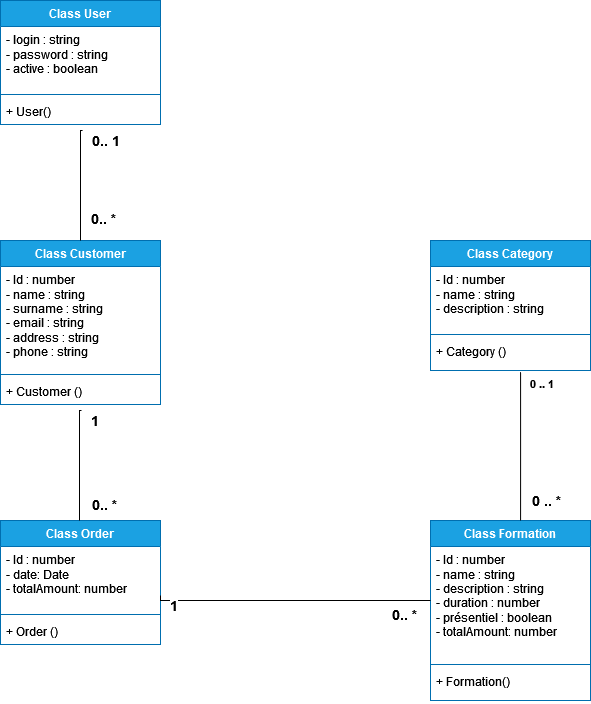

The diagram above was exported from draw.io. Its source (the exported page's mxGraphModel, read from the mxfile embedded in the PNG):
<mxGraphModel dx="1050" dy="538" grid="1" gridSize="10" guides="1" tooltips="1" connect="1" arrows="1" fold="1" page="1" pageScale="1" pageWidth="827" pageHeight="1169" math="0" shadow="0">
  <root>
    <mxCell id="0" />
    <mxCell id="1" parent="0" />
    <mxCell id="5JY1fL8VnBt2DN9yqQQH-1" value="Class User" style="swimlane;fontStyle=1;align=center;verticalAlign=top;childLayout=stackLayout;horizontal=1;startSize=26;horizontalStack=0;resizeParent=1;resizeParentMax=0;resizeLast=0;collapsible=1;marginBottom=0;whiteSpace=wrap;html=1;fillColor=#1ba1e2;strokeColor=#006EAF;fontColor=#ffffff;" vertex="1" parent="1">
      <mxGeometry x="120" y="40" width="160" height="124" as="geometry" />
    </mxCell>
    <mxCell id="5JY1fL8VnBt2DN9yqQQH-2" value="&lt;div&gt;- login : string&lt;/div&gt;&lt;div&gt;- password : string&lt;/div&gt;&lt;div&gt;- active : boolean&lt;/div&gt;&lt;div&gt;&lt;br&gt;&lt;/div&gt;" style="text;strokeColor=none;fillColor=none;align=left;verticalAlign=top;spacingLeft=4;spacingRight=4;overflow=hidden;rotatable=0;points=[[0,0.5],[1,0.5]];portConstraint=eastwest;whiteSpace=wrap;html=1;" vertex="1" parent="5JY1fL8VnBt2DN9yqQQH-1">
      <mxGeometry y="26" width="160" height="64" as="geometry" />
    </mxCell>
    <mxCell id="5JY1fL8VnBt2DN9yqQQH-3" value="" style="line;strokeWidth=1;fillColor=none;align=left;verticalAlign=middle;spacingTop=-1;spacingLeft=3;spacingRight=3;rotatable=0;labelPosition=right;points=[];portConstraint=eastwest;strokeColor=inherit;" vertex="1" parent="5JY1fL8VnBt2DN9yqQQH-1">
      <mxGeometry y="90" width="160" height="8" as="geometry" />
    </mxCell>
    <mxCell id="5JY1fL8VnBt2DN9yqQQH-4" value="+ User()" style="text;strokeColor=none;fillColor=none;align=left;verticalAlign=top;spacingLeft=4;spacingRight=4;overflow=hidden;rotatable=0;points=[[0,0.5],[1,0.5]];portConstraint=eastwest;whiteSpace=wrap;html=1;" vertex="1" parent="5JY1fL8VnBt2DN9yqQQH-1">
      <mxGeometry y="98" width="160" height="26" as="geometry" />
    </mxCell>
    <mxCell id="5JY1fL8VnBt2DN9yqQQH-5" value="Class Customer" style="swimlane;fontStyle=1;align=center;verticalAlign=top;childLayout=stackLayout;horizontal=1;startSize=26;horizontalStack=0;resizeParent=1;resizeParentMax=0;resizeLast=0;collapsible=1;marginBottom=0;whiteSpace=wrap;html=1;fillColor=#1ba1e2;fontColor=#ffffff;strokeColor=#006EAF;" vertex="1" parent="1">
      <mxGeometry x="120" y="280" width="160" height="164" as="geometry" />
    </mxCell>
    <mxCell id="5JY1fL8VnBt2DN9yqQQH-6" value="&lt;div&gt;- Id : number&lt;/div&gt;&lt;div&gt;- name : string&lt;/div&gt;&lt;div&gt;- surname : string&lt;/div&gt;&lt;div&gt;- email : string&lt;/div&gt;&lt;div&gt;- address : string&lt;/div&gt;&lt;div&gt;- phone : string&lt;br&gt;&lt;/div&gt;" style="text;strokeColor=none;fillColor=none;align=left;verticalAlign=top;spacingLeft=4;spacingRight=4;overflow=hidden;rotatable=0;points=[[0,0.5],[1,0.5]];portConstraint=eastwest;whiteSpace=wrap;html=1;" vertex="1" parent="5JY1fL8VnBt2DN9yqQQH-5">
      <mxGeometry y="26" width="160" height="104" as="geometry" />
    </mxCell>
    <mxCell id="5JY1fL8VnBt2DN9yqQQH-7" value="" style="line;strokeWidth=1;fillColor=none;align=left;verticalAlign=middle;spacingTop=-1;spacingLeft=3;spacingRight=3;rotatable=0;labelPosition=right;points=[];portConstraint=eastwest;strokeColor=inherit;" vertex="1" parent="5JY1fL8VnBt2DN9yqQQH-5">
      <mxGeometry y="130" width="160" height="8" as="geometry" />
    </mxCell>
    <mxCell id="5JY1fL8VnBt2DN9yqQQH-8" value="+ Customer ()" style="text;strokeColor=none;fillColor=none;align=left;verticalAlign=top;spacingLeft=4;spacingRight=4;overflow=hidden;rotatable=0;points=[[0,0.5],[1,0.5]];portConstraint=eastwest;whiteSpace=wrap;html=1;" vertex="1" parent="5JY1fL8VnBt2DN9yqQQH-5">
      <mxGeometry y="138" width="160" height="26" as="geometry" />
    </mxCell>
    <mxCell id="5JY1fL8VnBt2DN9yqQQH-19" value="" style="endArrow=none;endFill=0;html=1;edgeStyle=orthogonalEdgeStyle;align=left;verticalAlign=top;rounded=0;entryX=0.5;entryY=0;entryDx=0;entryDy=0;exitX=0.513;exitY=1.231;exitDx=0;exitDy=0;exitPerimeter=0;" edge="1" parent="1" source="5JY1fL8VnBt2DN9yqQQH-4" target="5JY1fL8VnBt2DN9yqQQH-5">
      <mxGeometry x="-1" relative="1" as="geometry">
        <mxPoint x="130" y="200" as="sourcePoint" />
        <mxPoint x="290" y="200" as="targetPoint" />
        <Array as="points">
          <mxPoint x="200" y="170" />
        </Array>
      </mxGeometry>
    </mxCell>
    <mxCell id="5JY1fL8VnBt2DN9yqQQH-20" value="&lt;font style=&quot;font-size: 14px;&quot;&gt;&lt;b&gt;&lt;font style=&quot;font-size: 14px;&quot;&gt;0.. 1&lt;/font&gt;&lt;/b&gt;&lt;/font&gt;" style="edgeLabel;resizable=0;html=1;align=left;verticalAlign=bottom;" connectable="0" vertex="1" parent="5JY1fL8VnBt2DN9yqQQH-19">
      <mxGeometry x="-1" relative="1" as="geometry">
        <mxPoint x="8" y="20" as="offset" />
      </mxGeometry>
    </mxCell>
    <mxCell id="5JY1fL8VnBt2DN9yqQQH-25" value="&lt;b style=&quot;font-size: 14px;&quot;&gt;0.. *&lt;br&gt;&lt;/b&gt;" style="edgeLabel;resizable=0;html=1;align=left;verticalAlign=bottom;" connectable="0" vertex="1" parent="1">
      <mxGeometry x="220.07999999999993" y="200.00599999999997" as="geometry">
        <mxPoint x="-11" y="68" as="offset" />
      </mxGeometry>
    </mxCell>
    <mxCell id="5JY1fL8VnBt2DN9yqQQH-26" value="Class Order" style="swimlane;fontStyle=1;align=center;verticalAlign=top;childLayout=stackLayout;horizontal=1;startSize=26;horizontalStack=0;resizeParent=1;resizeParentMax=0;resizeLast=0;collapsible=1;marginBottom=0;whiteSpace=wrap;html=1;fillColor=#1ba1e2;fontColor=#ffffff;strokeColor=#006EAF;" vertex="1" parent="1">
      <mxGeometry x="120" y="560" width="160" height="124" as="geometry" />
    </mxCell>
    <mxCell id="5JY1fL8VnBt2DN9yqQQH-27" value="&lt;div&gt;- Id : number&lt;/div&gt;&lt;div&gt;- date: Date&lt;/div&gt;&lt;div&gt;- totalAmount: number&lt;/div&gt;&lt;div&gt;&lt;br&gt;&lt;/div&gt;&lt;div&gt;&lt;br&gt;&lt;/div&gt;&lt;div&gt;&lt;br&gt;&lt;/div&gt;" style="text;strokeColor=none;fillColor=none;align=left;verticalAlign=top;spacingLeft=4;spacingRight=4;overflow=hidden;rotatable=0;points=[[0,0.5],[1,0.5]];portConstraint=eastwest;whiteSpace=wrap;html=1;" vertex="1" parent="5JY1fL8VnBt2DN9yqQQH-26">
      <mxGeometry y="26" width="160" height="64" as="geometry" />
    </mxCell>
    <mxCell id="5JY1fL8VnBt2DN9yqQQH-28" value="" style="line;strokeWidth=1;fillColor=none;align=left;verticalAlign=middle;spacingTop=-1;spacingLeft=3;spacingRight=3;rotatable=0;labelPosition=right;points=[];portConstraint=eastwest;strokeColor=inherit;" vertex="1" parent="5JY1fL8VnBt2DN9yqQQH-26">
      <mxGeometry y="90" width="160" height="8" as="geometry" />
    </mxCell>
    <mxCell id="5JY1fL8VnBt2DN9yqQQH-29" value="+ Order ()" style="text;strokeColor=none;fillColor=none;align=left;verticalAlign=top;spacingLeft=4;spacingRight=4;overflow=hidden;rotatable=0;points=[[0,0.5],[1,0.5]];portConstraint=eastwest;whiteSpace=wrap;html=1;" vertex="1" parent="5JY1fL8VnBt2DN9yqQQH-26">
      <mxGeometry y="98" width="160" height="26" as="geometry" />
    </mxCell>
    <mxCell id="5JY1fL8VnBt2DN9yqQQH-30" value="" style="endArrow=none;endFill=0;html=1;edgeStyle=orthogonalEdgeStyle;align=left;verticalAlign=top;rounded=0;entryX=0.5;entryY=0;entryDx=0;entryDy=0;exitX=0.513;exitY=1.231;exitDx=0;exitDy=0;exitPerimeter=0;" edge="1" parent="1">
      <mxGeometry x="-1" relative="1" as="geometry">
        <mxPoint x="201" y="450" as="sourcePoint" />
        <mxPoint x="199" y="560" as="targetPoint" />
        <Array as="points">
          <mxPoint x="199" y="450" />
        </Array>
      </mxGeometry>
    </mxCell>
    <mxCell id="5JY1fL8VnBt2DN9yqQQH-31" value="&lt;font style=&quot;font-size: 14px;&quot;&gt;&lt;b&gt;&lt;font style=&quot;font-size: 14px;&quot;&gt;1&lt;/font&gt;&lt;/b&gt;&lt;/font&gt;" style="edgeLabel;resizable=0;html=1;align=left;verticalAlign=bottom;" connectable="0" vertex="1" parent="5JY1fL8VnBt2DN9yqQQH-30">
      <mxGeometry x="-1" relative="1" as="geometry">
        <mxPoint x="8" y="20" as="offset" />
      </mxGeometry>
    </mxCell>
    <mxCell id="5JY1fL8VnBt2DN9yqQQH-32" value="&lt;b style=&quot;font-size: 14px;&quot;&gt;0.. *&lt;br&gt;&lt;/b&gt;" style="text;whiteSpace=wrap;html=1;" vertex="1" parent="1">
      <mxGeometry x="210" y="530" width="60" height="40" as="geometry" />
    </mxCell>
    <mxCell id="5JY1fL8VnBt2DN9yqQQH-33" value="Class Formation" style="swimlane;fontStyle=1;align=center;verticalAlign=top;childLayout=stackLayout;horizontal=1;startSize=26;horizontalStack=0;resizeParent=1;resizeParentMax=0;resizeLast=0;collapsible=1;marginBottom=0;whiteSpace=wrap;html=1;fillColor=#1ba1e2;fontColor=#ffffff;strokeColor=#006EAF;" vertex="1" parent="1">
      <mxGeometry x="550" y="560" width="160" height="180" as="geometry" />
    </mxCell>
    <mxCell id="5JY1fL8VnBt2DN9yqQQH-34" value="&lt;div&gt;- Id : number&lt;/div&gt;&lt;div&gt;- name : string&lt;/div&gt;&lt;div&gt;- description : string&lt;/div&gt;&lt;div&gt;- duration : number&lt;/div&gt;&lt;div&gt;- présentiel : boolean&lt;br&gt;&lt;/div&gt;&lt;div&gt;- totalAmount: number&lt;/div&gt;&lt;div&gt;&lt;br&gt;&lt;/div&gt;&lt;div&gt;&lt;br&gt;&lt;/div&gt;&lt;div&gt;&lt;br&gt;&lt;/div&gt;" style="text;strokeColor=none;fillColor=none;align=left;verticalAlign=top;spacingLeft=4;spacingRight=4;overflow=hidden;rotatable=0;points=[[0,0.5],[1,0.5]];portConstraint=eastwest;whiteSpace=wrap;html=1;" vertex="1" parent="5JY1fL8VnBt2DN9yqQQH-33">
      <mxGeometry y="26" width="160" height="114" as="geometry" />
    </mxCell>
    <mxCell id="5JY1fL8VnBt2DN9yqQQH-35" value="" style="line;strokeWidth=1;fillColor=none;align=left;verticalAlign=middle;spacingTop=-1;spacingLeft=3;spacingRight=3;rotatable=0;labelPosition=right;points=[];portConstraint=eastwest;strokeColor=inherit;" vertex="1" parent="5JY1fL8VnBt2DN9yqQQH-33">
      <mxGeometry y="140" width="160" height="8" as="geometry" />
    </mxCell>
    <mxCell id="5JY1fL8VnBt2DN9yqQQH-36" value="+ Formation()" style="text;strokeColor=none;fillColor=none;align=left;verticalAlign=top;spacingLeft=4;spacingRight=4;overflow=hidden;rotatable=0;points=[[0,0.5],[1,0.5]];portConstraint=eastwest;whiteSpace=wrap;html=1;" vertex="1" parent="5JY1fL8VnBt2DN9yqQQH-33">
      <mxGeometry y="148" width="160" height="32" as="geometry" />
    </mxCell>
    <mxCell id="5JY1fL8VnBt2DN9yqQQH-37" value="Class Category" style="swimlane;fontStyle=1;align=center;verticalAlign=top;childLayout=stackLayout;horizontal=1;startSize=26;horizontalStack=0;resizeParent=1;resizeParentMax=0;resizeLast=0;collapsible=1;marginBottom=0;whiteSpace=wrap;html=1;fillColor=#1ba1e2;fontColor=#ffffff;strokeColor=#006EAF;" vertex="1" parent="1">
      <mxGeometry x="550" y="280" width="160" height="130" as="geometry" />
    </mxCell>
    <mxCell id="5JY1fL8VnBt2DN9yqQQH-38" value="&lt;div&gt;- Id : number&lt;/div&gt;&lt;div&gt;- name : string&lt;/div&gt;&lt;div&gt;- description : string&lt;/div&gt;&lt;div&gt;&lt;br&gt;&lt;/div&gt;&lt;div&gt;&lt;br&gt;&lt;/div&gt;&lt;div&gt;&lt;br&gt;&lt;/div&gt;&lt;div&gt;&lt;br&gt;&lt;/div&gt;" style="text;strokeColor=none;fillColor=none;align=left;verticalAlign=top;spacingLeft=4;spacingRight=4;overflow=hidden;rotatable=0;points=[[0,0.5],[1,0.5]];portConstraint=eastwest;whiteSpace=wrap;html=1;" vertex="1" parent="5JY1fL8VnBt2DN9yqQQH-37">
      <mxGeometry y="26" width="160" height="64" as="geometry" />
    </mxCell>
    <mxCell id="5JY1fL8VnBt2DN9yqQQH-39" value="" style="line;strokeWidth=1;fillColor=none;align=left;verticalAlign=middle;spacingTop=-1;spacingLeft=3;spacingRight=3;rotatable=0;labelPosition=right;points=[];portConstraint=eastwest;strokeColor=inherit;" vertex="1" parent="5JY1fL8VnBt2DN9yqQQH-37">
      <mxGeometry y="90" width="160" height="8" as="geometry" />
    </mxCell>
    <mxCell id="5JY1fL8VnBt2DN9yqQQH-40" value="+ Category ()" style="text;strokeColor=none;fillColor=none;align=left;verticalAlign=top;spacingLeft=4;spacingRight=4;overflow=hidden;rotatable=0;points=[[0,0.5],[1,0.5]];portConstraint=eastwest;whiteSpace=wrap;html=1;" vertex="1" parent="5JY1fL8VnBt2DN9yqQQH-37">
      <mxGeometry y="98" width="160" height="32" as="geometry" />
    </mxCell>
    <mxCell id="5JY1fL8VnBt2DN9yqQQH-41" value="" style="endArrow=none;endFill=0;html=1;edgeStyle=orthogonalEdgeStyle;align=left;verticalAlign=top;rounded=0;exitX=1;exitY=0.766;exitDx=0;exitDy=0;exitPerimeter=0;entryX=0.25;entryY=0;entryDx=0;entryDy=0;" edge="1" parent="1" source="5JY1fL8VnBt2DN9yqQQH-27" target="5JY1fL8VnBt2DN9yqQQH-43">
      <mxGeometry x="-1" relative="1" as="geometry">
        <mxPoint x="382" y="585" as="sourcePoint" />
        <mxPoint x="540" y="640" as="targetPoint" />
        <Array as="points">
          <mxPoint x="280" y="640" />
        </Array>
      </mxGeometry>
    </mxCell>
    <mxCell id="5JY1fL8VnBt2DN9yqQQH-42" value="&lt;font style=&quot;font-size: 14px;&quot;&gt;&lt;b&gt;&lt;font style=&quot;font-size: 14px;&quot;&gt;1&lt;/font&gt;&lt;/b&gt;&lt;/font&gt;" style="edgeLabel;resizable=0;html=1;align=left;verticalAlign=bottom;" connectable="0" vertex="1" parent="5JY1fL8VnBt2DN9yqQQH-41">
      <mxGeometry x="-1" relative="1" as="geometry">
        <mxPoint x="8" y="20" as="offset" />
      </mxGeometry>
    </mxCell>
    <mxCell id="5JY1fL8VnBt2DN9yqQQH-43" value="&lt;b style=&quot;font-size: 14px;&quot;&gt;0.. *&lt;br&gt;&lt;/b&gt;" style="text;whiteSpace=wrap;html=1;" vertex="1" parent="1">
      <mxGeometry x="510" y="640" width="160" height="40" as="geometry" />
    </mxCell>
    <mxCell id="5JY1fL8VnBt2DN9yqQQH-45" value="" style="endArrow=none;endFill=0;html=1;edgeStyle=orthogonalEdgeStyle;align=left;verticalAlign=top;rounded=0;exitX=0.563;exitY=1.05;exitDx=0;exitDy=0;exitPerimeter=0;entryX=0.563;entryY=0;entryDx=0;entryDy=0;entryPerimeter=0;strokeWidth=1;" edge="1" parent="1" source="5JY1fL8VnBt2DN9yqQQH-40" target="5JY1fL8VnBt2DN9yqQQH-33">
      <mxGeometry x="-1" relative="1" as="geometry">
        <mxPoint x="414" y="490" as="sourcePoint" />
        <mxPoint x="684" y="495" as="targetPoint" />
        <Array as="points">
          <mxPoint x="640" y="490" />
          <mxPoint x="640" y="490" />
        </Array>
      </mxGeometry>
    </mxCell>
    <mxCell id="5JY1fL8VnBt2DN9yqQQH-46" value="&lt;b&gt;0 .. 1&lt;br&gt;&lt;/b&gt;" style="edgeLabel;resizable=0;html=1;align=left;verticalAlign=bottom;" connectable="0" vertex="1" parent="5JY1fL8VnBt2DN9yqQQH-45">
      <mxGeometry x="-1" relative="1" as="geometry">
        <mxPoint x="8" y="20" as="offset" />
      </mxGeometry>
    </mxCell>
    <mxCell id="5JY1fL8VnBt2DN9yqQQH-47" value="&lt;font style=&quot;font-size: 14px;&quot;&gt;&lt;b&gt;0 .. *&lt;br&gt;&lt;/b&gt;&lt;/font&gt;" style="edgeLabel;resizable=0;html=1;align=left;verticalAlign=bottom;" connectable="0" vertex="1" parent="1">
      <mxGeometry x="649.9999999999999" y="550" as="geometry" />
    </mxCell>
  </root>
</mxGraphModel>